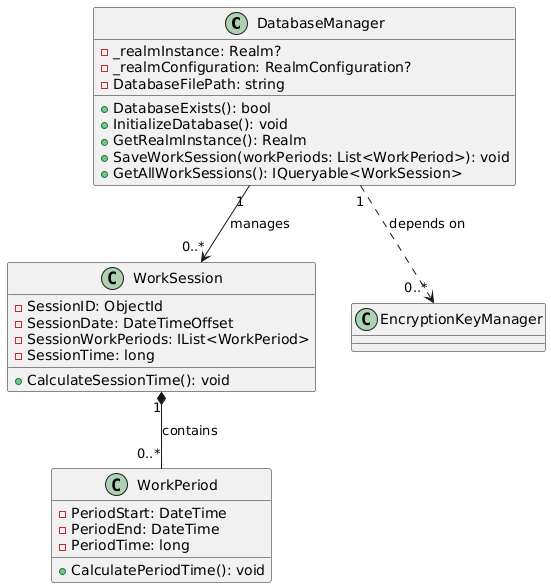

The diagram above was rendered by PlantUML. Its source (embedded in the PNG):
@startuml
' Klasa DatabaseManager
class DatabaseManager {
    - _realmInstance: Realm?
    - _realmConfiguration: RealmConfiguration?
    - DatabaseFilePath: string
    + DatabaseExists(): bool
    + InitializeDatabase(): void
    + GetRealmInstance(): Realm
    + SaveWorkSession(workPeriods: List<WorkPeriod>): void
    + GetAllWorkSessions(): IQueryable<WorkSession>
}

' Klasa WorkSession
class WorkSession {
    - SessionID: ObjectId
    - SessionDate: DateTimeOffset
    - SessionWorkPeriods: IList<WorkPeriod>
    - SessionTime: long
    + CalculateSessionTime(): void
}

' Klasa WorkPeriod
class WorkPeriod {
    - PeriodStart: DateTime
    - PeriodEnd: DateTime
    - PeriodTime: long
    + CalculatePeriodTime(): void
}

' Relacje
DatabaseManager "1" --> "0..*" WorkSession : "manages"
WorkSession "1" *-- "0..*" WorkPeriod : "contains"
DatabaseManager "1" ..> "0..*" EncryptionKeyManager : "depends on"
@enduml